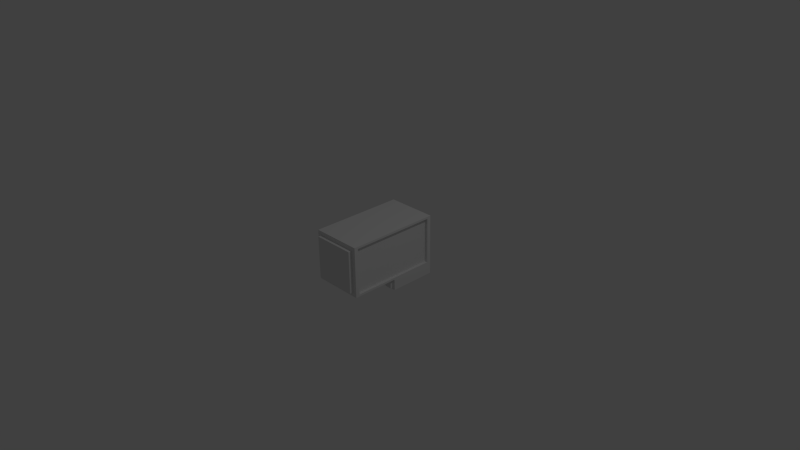 # Source: Enemy2.blend  (saved by Blender 2.76.0; exported with 4.5.12 LTS)
import bpy
from mathutils import Matrix  # noqa: F401  (used for matrix-valued properties, if any)

bpy.ops.wm.read_factory_settings(use_empty=True)
scene = bpy.context.scene
scene.name = 'Scene'

# ---- collections
col_collection_1 = bpy.data.collections.new('Collection 1'); scene.collection.children.link(col_collection_1)

# ---- materials (node trees are filled in below, after node groups)
mat_enemy2 = bpy.data.materials.new('Enemy2')
mat_enemy2.alpha_threshold = 0.0
mat_enemy2.use_transparent_shadow = False
mat_enemy2.roughness = 0.5
mat_enemy2.specular_intensity = 0.314

# ---- material node trees

# ---- world
world_world = bpy.data.worlds.new('World'); scene.world = world_world
world_world.color = (0.05088, 0.05088, 0.05088)
world_world.use_sun_shadow = False
world_world.sun_shadow_jitter_overblur = 0.0
world_world.cycles.sampling_method = 'MANUAL'
world_world.cycles.sample_map_resolution = 256

# ---- cameras
cam_camera = bpy.data.cameras.new('Camera')
cam_camera.clip_end = 100.0
cam_camera.lens = 35.0
cam_camera.sensor_width = 32.0
cam_camera.sensor_height = 18.0
cam_camera.ortho_scale = 7.314
cam_camera.dof.focus_distance = 0.0
cam_camera.dof.aperture_fstop = 128.0

# ---- lights
light_lamp = bpy.data.lights.new('Lamp', 'POINT')
light_lamp.transmission_factor = 0.0
light_lamp.cutoff_distance = 30.0
light_lamp.energy = 100.0
light_lamp.shadow_buffer_clip_start = 1.001
light_lamp.shadow_soft_size = 0.1
light_lamp.shadow_maximum_resolution = 0.006
light_lamp.use_absolute_resolution = True
light_lamp.cycles.use_multiple_importance_sampling = False

# ---- meshes
me_cube_001 = bpy.data.meshes.new('Cube.001')
me_cube_001.from_pydata([(-1.632, -0.9873, -1.063), (-1.632, -0.9873, 0.9374), (-1.632, 1.013, -1.063), (-1.632, 1.013, 0.9374), (0.3681, -0.9873, -1.063), (0.3681, -0.9873, 0.9374), (0.3681, 1.013, -1.063), (0.3681, 1.013, 0.9374), (-1.466, -0.821, 0.9374), (-1.466, 0.8465, 0.9374), (0.2019, 0.8465, 0.9374), (0.2019, -0.821, 0.9374), (-1.466, -0.821, 1.013), (-1.466, 0.8465, 1.013), (0.2019, 0.8465, 1.013), (0.2019, -0.821, 1.013), (-1.549, 1.013, 0.8541), (-1.549, 1.013, -0.9793), (0.2849, 1.013, 0.8541), (0.2849, 1.013, -0.9793), (-1.549, 0.8971, 0.8541), (-1.549, 0.8971, -0.9793), (0.2849, 0.8971, 0.8541), (0.2849, 0.8971, -0.9793), (-1.632, -0.9873, -1.063), (-1.632, -0.9873, 0.9374), (0.3681, -0.9873, 0.9374), (0.3681, -0.9873, -1.063), (-1.552, -0.9873, -0.9825), (-1.552, -0.9873, 0.8573), (0.288, -0.9873, 0.8573), (0.288, -0.9873, -0.9825), (-1.552, -0.8119, -0.9825), (-1.552, -0.8119, 0.8573), (0.288, -0.8119, 0.8573), (0.288, -0.8119, -0.9825), (-1.552, -0.8472, -0.9825), (-1.552, -0.8472, 0.8573), (0.288, -0.8472, 0.8573), (0.288, -0.8472, -0.9825), (0.3681, 1.013, -0.06258), (0.3681, 0.01273, 0.9374), (0.3681, -0.9873, -0.06258), (0.3681, 0.01273, -1.063), (0.3681, 0.01273, -0.06258), (0.3681, 0.01273, 0.8689), (0.3681, -0.8503, 0.8689), (0.3681, 0.8757, 0.8689), (0.3681, 0.8757, 0.005927), (0.3681, -0.8503, 0.005927), (0.3681, 0.01273, 0.005927), (0.2287, 0.01273, 0.8689), (0.2287, -0.8503, 0.8689), (0.2287, 0.8757, 0.8689), (0.2287, 0.8757, 0.005927), (0.2287, -0.8503, 0.005927), (0.2287, 0.01273, 0.005927), (0.8047, 1.013, -0.06258), (0.8047, 1.013, -1.063), (0.8047, -0.9873, -0.06258), (0.8047, -0.9873, -1.063), (0.8047, 0.01273, -1.063), (0.8047, 0.01273, -0.06258), (0.7318, 0.9162, -0.003067), (0.7318, 0.9162, -0.1492), (0.7318, 0.6455, -0.003067), (0.7318, 0.6455, -0.1492), (0.4611, 0.9162, -0.003067), (0.4611, 0.9162, -0.1492), (0.4611, 0.6455, -0.003067), (0.4611, 0.6455, -0.1492), (0.8047, 0.7956, -0.1712), (0.8047, 0.7956, -0.954), (0.8047, -0.7701, -0.1712), (0.8047, -0.7701, -0.954), (0.8047, 0.01273, -0.954), (0.8047, 0.01273, -0.1712), (0.9041, 0.7956, -0.1712), (0.9041, 0.7956, -0.954), (0.9041, -0.7701, -0.1712), (0.9041, -0.7701, -0.954), (0.9041, 0.01273, -0.954), (0.9041, 0.01273, -0.1712)], [], [(1, 3, 2, 0), (3, 7, 18, 16), (43, 6, 58, 61), (1, 0, 24, 25), (0, 2, 6, 43, 4), (7, 3, 9, 10), (8, 11, 15, 12), (5, 41, 7, 10, 11), (3, 1, 8, 9), (1, 5, 11, 8), (15, 14, 13, 12), (10, 9, 13, 14), (11, 10, 14, 15), (9, 8, 12, 13), (19, 17, 21, 23), (2, 3, 16, 17), (7, 40, 6, 19, 18), (6, 2, 17, 19), (20, 22, 23, 21), (16, 18, 22, 20), (18, 19, 23, 22), (17, 16, 20, 21), (26, 25, 29, 30), (0, 4, 27, 24), (5, 1, 25, 26), (4, 42, 5, 26, 27), (28, 31, 35, 32), (25, 24, 28, 29), (24, 27, 31, 28), (27, 26, 30, 31), (34, 33, 37, 38), (31, 30, 34, 35), (30, 29, 33, 34), (29, 28, 32, 33), (38, 37, 36, 39), (33, 32, 36, 37), (32, 35, 39, 36), (35, 34, 38, 39), (4, 43, 61, 60), (41, 5, 46, 45), (7, 41, 45, 47), (47, 45, 51, 53), (49, 50, 56, 55), (44, 40, 48, 50), (5, 42, 49, 46), (40, 7, 47, 48), (42, 44, 50, 49), (53, 51, 56, 54), (51, 52, 55, 56), (45, 46, 52, 51), (50, 48, 54, 56), (46, 49, 55, 52), (48, 47, 53, 54), (58, 57, 71, 72), (61, 58, 72, 75), (40, 44, 62, 57), (6, 40, 57, 58), (42, 4, 60, 59), (44, 42, 59, 62), (64, 66, 65, 63), (66, 70, 69, 65), (70, 68, 67, 69), (68, 64, 63, 67), (63, 65, 69, 67), (68, 70, 66, 64), (72, 71, 77, 78), (75, 72, 78, 81), (57, 62, 76, 71), (60, 61, 75, 74), (59, 60, 74, 73), (62, 59, 73, 76), (82, 79, 80, 81), (77, 82, 81, 78), (71, 76, 82, 77), (74, 75, 81, 80), (73, 74, 80, 79), (76, 73, 79, 82)])
_uv = me_cube_001.uv_layers.new(name='UVMap')
_uv.uv.foreach_set('vector', [0.2631, 0.5145, 0.2631, 0.3102, 0.4654, 0.3102, 0.4654, 0.5145, 0.02024, 0.2693, 0.02024, 0.06502, 0.02866, 0.07353, 0.02866, 0.2608, 0.3642, 0.06502, 0.2631, 0.06502, 0.2631, 0.02043, 0.3642, 0.02043, 0.0, 0.0, 0.0, 0.0, 0.0, 0.0, 0.0, 0.0, 0.4654, 0.2693, 0.2631, 0.2693, 0.2631, 0.06502, 0.3642, 0.06502, 0.4654, 0.06502, 0.7082, 0.02043, 0.7082, 0.2247, 0.6914, 0.2077, 0.6914, 0.03741, 0.02024, 0.9368, 0.02024, 0.7665, 0.02789, 0.7665, 0.02789, 0.9368, 0.5059, 0.02043, 0.6071, 0.02043, 0.7082, 0.02043, 0.6914, 0.03741, 0.5227, 0.03741, 0.7082, 0.2247, 0.5059, 0.2247, 0.5227, 0.2077, 0.6914, 0.2077, 0.5059, 0.2247, 0.5059, 0.02043, 0.5227, 0.03741, 0.5227, 0.2077, 0.1889, 0.7257, 0.02024, 0.7257, 0.02024, 0.5553, 0.1889, 0.5553, 0.07601, 0.7665, 0.07601, 0.9368, 0.06836, 0.9368, 0.06836, 0.7665, 0.1646, 0.9368, 0.1646, 0.7665, 0.1723, 0.7665, 0.1723, 0.9368, 0.1241, 0.7665, 0.1241, 0.9368, 0.1165, 0.9368, 0.1165, 0.7665, 0.6604, 0.7225, 0.6604, 0.9098, 0.6487, 0.9098, 0.6487, 0.7225, 0.2226, 0.2693, 0.02024, 0.2693, 0.02866, 0.2608, 0.2142, 0.2608, 0.02024, 0.06502, 0.1214, 0.06502, 0.2226, 0.06502, 0.2142, 0.07353, 0.02866, 0.07353, 0.2226, 0.06502, 0.2226, 0.2693, 0.2142, 0.2608, 0.2142, 0.07353, 0.5059, 0.6816, 0.5059, 0.4944, 0.6914, 0.4944, 0.6914, 0.6816, 0.8916, 0.2077, 0.8916, 0.02043, 0.9033, 0.02043, 0.9033, 0.2077, 0.8852, 0.7231, 0.8852, 0.9104, 0.8735, 0.9104, 0.8735, 0.7231, 0.7435, 0.7395, 0.7435, 0.9268, 0.7318, 0.9268, 0.7318, 0.7395, 0.02024, 0.3102, 0.2226, 0.3102, 0.2145, 0.3184, 0.02834, 0.3184, 0.0, 0.0, 0.0, 0.0, 0.0, 0.0, 0.0, 0.0, 0.0, 0.0, 0.0, 0.0, 0.0, 0.0, 0.0, 0.0, 0.0, 0.0, 0.0, 0.0, 0.0, 0.0, 0.0, 0.0, 0.0, 0.0, 0.8333, 0.2084, 0.8333, 0.02043, 0.8511, 0.02043, 0.8511, 0.2084, 0.2226, 0.3102, 0.2226, 0.5145, 0.2145, 0.5063, 0.2145, 0.3184, 0.2226, 0.5145, 0.02024, 0.5145, 0.02834, 0.5063, 0.2145, 0.5063, 0.02024, 0.5145, 0.02024, 0.3102, 0.02834, 0.3184, 0.02834, 0.5063, 0.9353, 0.4944, 0.9353, 0.6823, 0.9317, 0.6823, 0.9317, 0.4944, 0.8735, 0.6823, 0.8735, 0.4944, 0.8912, 0.4944, 0.8912, 0.6823, 0.8699, 0.2656, 0.8699, 0.4535, 0.8522, 0.4535, 0.8522, 0.2656, 0.5059, 0.9104, 0.5059, 0.7225, 0.5236, 0.7225, 0.5236, 0.9104, 0.5059, 0.2656, 0.692, 0.2656, 0.692, 0.4535, 0.5059, 0.4535, 0.9473, 0.02043, 0.9473, 0.2084, 0.9437, 0.2084, 0.9437, 0.02043, 0.9257, 0.9111, 0.9257, 0.7231, 0.9292, 0.7231, 0.9292, 0.9111, 0.9685, 0.2656, 0.9685, 0.4535, 0.965, 0.4535, 0.965, 0.2656, 0.4654, 0.06502, 0.3642, 0.06502, 0.3642, 0.02043, 0.4654, 0.02043, 0.833, 0.5965, 0.833, 0.6986, 0.8261, 0.6847, 0.8261, 0.5965, 0.833, 0.4944, 0.833, 0.5965, 0.8261, 0.5965, 0.8261, 0.5084, 0.7981, 0.7395, 0.7981, 0.8277, 0.784, 0.8277, 0.784, 0.7395, 0.9245, 0.2656, 0.9245, 0.3537, 0.9104, 0.3537, 0.9104, 0.2656, 0.7318, 0.5965, 0.7318, 0.4944, 0.7388, 0.5084, 0.7388, 0.5965, 0.833, 0.6986, 0.7318, 0.6986, 0.7388, 0.6847, 0.8261, 0.6847, 0.7318, 0.4944, 0.833, 0.4944, 0.8261, 0.5084, 0.7388, 0.5084, 0.7318, 0.6986, 0.7318, 0.5965, 0.7388, 0.5965, 0.7388, 0.6847, 0.3711, 0.7316, 0.3711, 0.6435, 0.4584, 0.6435, 0.4584, 0.7316, 0.3711, 0.6435, 0.3711, 0.5553, 0.4584, 0.5553, 0.4584, 0.6435, 0.7981, 0.8277, 0.7981, 0.9158, 0.784, 0.9158, 0.784, 0.8277, 0.9245, 0.3537, 0.9245, 0.4419, 0.9104, 0.4419, 0.9104, 0.3537, 0.2981, 0.8005, 0.2981, 0.8886, 0.284, 0.8886, 0.284, 0.8005, 0.2294, 0.8886, 0.2294, 0.8005, 0.2435, 0.8005, 0.2435, 0.8886, 0.3306, 0.7596, 0.2294, 0.7596, 0.2404, 0.7374, 0.3196, 0.7374, 0.3306, 0.6575, 0.3306, 0.7596, 0.3196, 0.7374, 0.3196, 0.6575, 0.7929, 0.02043, 0.7929, 0.1226, 0.7487, 0.1226, 0.7487, 0.02043, 0.2226, 0.06502, 0.1214, 0.06502, 0.1214, 0.02043, 0.2226, 0.02043, 0.6083, 0.7225, 0.6083, 0.8246, 0.5641, 0.8246, 0.5641, 0.7225, 0.7929, 0.1226, 0.7929, 0.2247, 0.7487, 0.2247, 0.7487, 0.1226, 0.9405, 0.9519, 0.9405, 0.9796, 0.9257, 0.9796, 0.9257, 0.9519, 0.6635, 0.9506, 0.6635, 0.9783, 0.6487, 0.9783, 0.6487, 0.9506, 0.8852, 0.9513, 0.8852, 0.9789, 0.8704, 0.9789, 0.8704, 0.9513, 0.5059, 0.9789, 0.5059, 0.9513, 0.5207, 0.9513, 0.5207, 0.9789, 0.2973, 0.9295, 0.3247, 0.9295, 0.3247, 0.9571, 0.2973, 0.9571, 0.2568, 0.9571, 0.2294, 0.9571, 0.2294, 0.9295, 0.2568, 0.9295, 0.5641, 0.9455, 0.5641, 0.8655, 0.5741, 0.8655, 0.5741, 0.9455, 0.4216, 0.8524, 0.4216, 0.7725, 0.4316, 0.7725, 0.4316, 0.8524, 0.2294, 0.7596, 0.2294, 0.6575, 0.2404, 0.6575, 0.2404, 0.7374, 0.3306, 0.5553, 0.3306, 0.6575, 0.3196, 0.6575, 0.3196, 0.5775, 0.2294, 0.5553, 0.3306, 0.5553, 0.3196, 0.5775, 0.2404, 0.5775, 0.2294, 0.6575, 0.2294, 0.5553, 0.2404, 0.5775, 0.2404, 0.6575, 0.8117, 0.3455, 0.8117, 0.4255, 0.7325, 0.4255, 0.7325, 0.3455, 0.8117, 0.2656, 0.8117, 0.3455, 0.7325, 0.3455, 0.7325, 0.2656, 0.3811, 0.7725, 0.3811, 0.8524, 0.3711, 0.8524, 0.3711, 0.7725, 0.4216, 0.9324, 0.4216, 0.8524, 0.4316, 0.8524, 0.4316, 0.9324, 0.9798, 0.7231, 0.9798, 0.8031, 0.9697, 0.8031, 0.9697, 0.7231, 0.3811, 0.8524, 0.3811, 0.9324, 0.3711, 0.9324, 0.3711, 0.8524])
me_cube_001.materials.append(mat_enemy2)
me_cube_001.use_remesh_preserve_volume = False
me_cube_001.use_remesh_preserve_attributes = False
me_cube_001.use_mirror_vertex_groups = False
me_cube_001.use_paint_bone_selection = False
me_cube_001.use_paint_mask = True
me_cube_001.update()

# ---- objects
ob_enemy2 = bpy.data.objects.new('Enemy2', me_cube_001)
ob_lamp = bpy.data.objects.new('Lamp', light_lamp)
ob_camera = bpy.data.objects.new('Camera', cam_camera)

# ---- transforms, parenting, visibility, modifiers, constraints
ob_enemy2.location = (-0.009965, 0.002919, -0.1308)
ob_enemy2.rotation_euler = (1.571, 1.571, 6.283)
ob_enemy2.scale = (0.3467, 0.3467, 0.6421)
ob_enemy2.lineart.crease_threshold = 0.0
ob_lamp.location = (4.076, 1.005, 5.904)
ob_lamp.rotation_euler = (0.6503, 0.05522, 1.866)
ob_lamp.lock_rotations_4d = False
ob_lamp.empty_display_type = 'ARROWS'
ob_lamp.color = (0.0, 0.0, 0.0, 0.0)
ob_lamp.lineart.crease_threshold = 0.0
ob_camera.location = (7.481, -6.508, 5.344)
ob_camera.rotation_euler = (1.109, 0.01082, 0.8149)
ob_camera.lock_rotations_4d = False
ob_camera.empty_display_type = 'ARROWS'
ob_camera.color = (0.0, 0.0, 0.0, 0.0)
ob_camera.display_type = 'WIRE'
ob_camera.lineart.crease_threshold = 0.0

# ---- collection membership
col_collection_1.objects.link(ob_enemy2)
col_collection_1.objects.link(ob_lamp)
col_collection_1.objects.link(ob_camera)

# ---- scene / render settings (as saved in the file)
scene.camera = ob_camera
scene.frame_start = 1; scene.frame_end = 250; scene.frame_set(1)
scene.render.engine = 'BLENDER_EEVEE_NEXT'
scene.render.resolution_percentage = 50
scene.render.dither_intensity = 0.0
scene.cycles.use_denoising = False
scene.cycles.samples = 10
scene.cycles.sampling_pattern = 'TABULATED_SOBOL'
scene.cycles.light_sampling_threshold = 0.0
scene.cycles.use_adaptive_sampling = False
scene.cycles.use_light_tree = False
scene.cycles.blur_glossy = 0.0
scene.cycles.pixel_filter_type = 'GAUSSIAN'
scene.cycles.sample_clamp_indirect = 0.0
scene.view_settings.view_transform = 'Standard'
bpy.context.view_layer.update()
